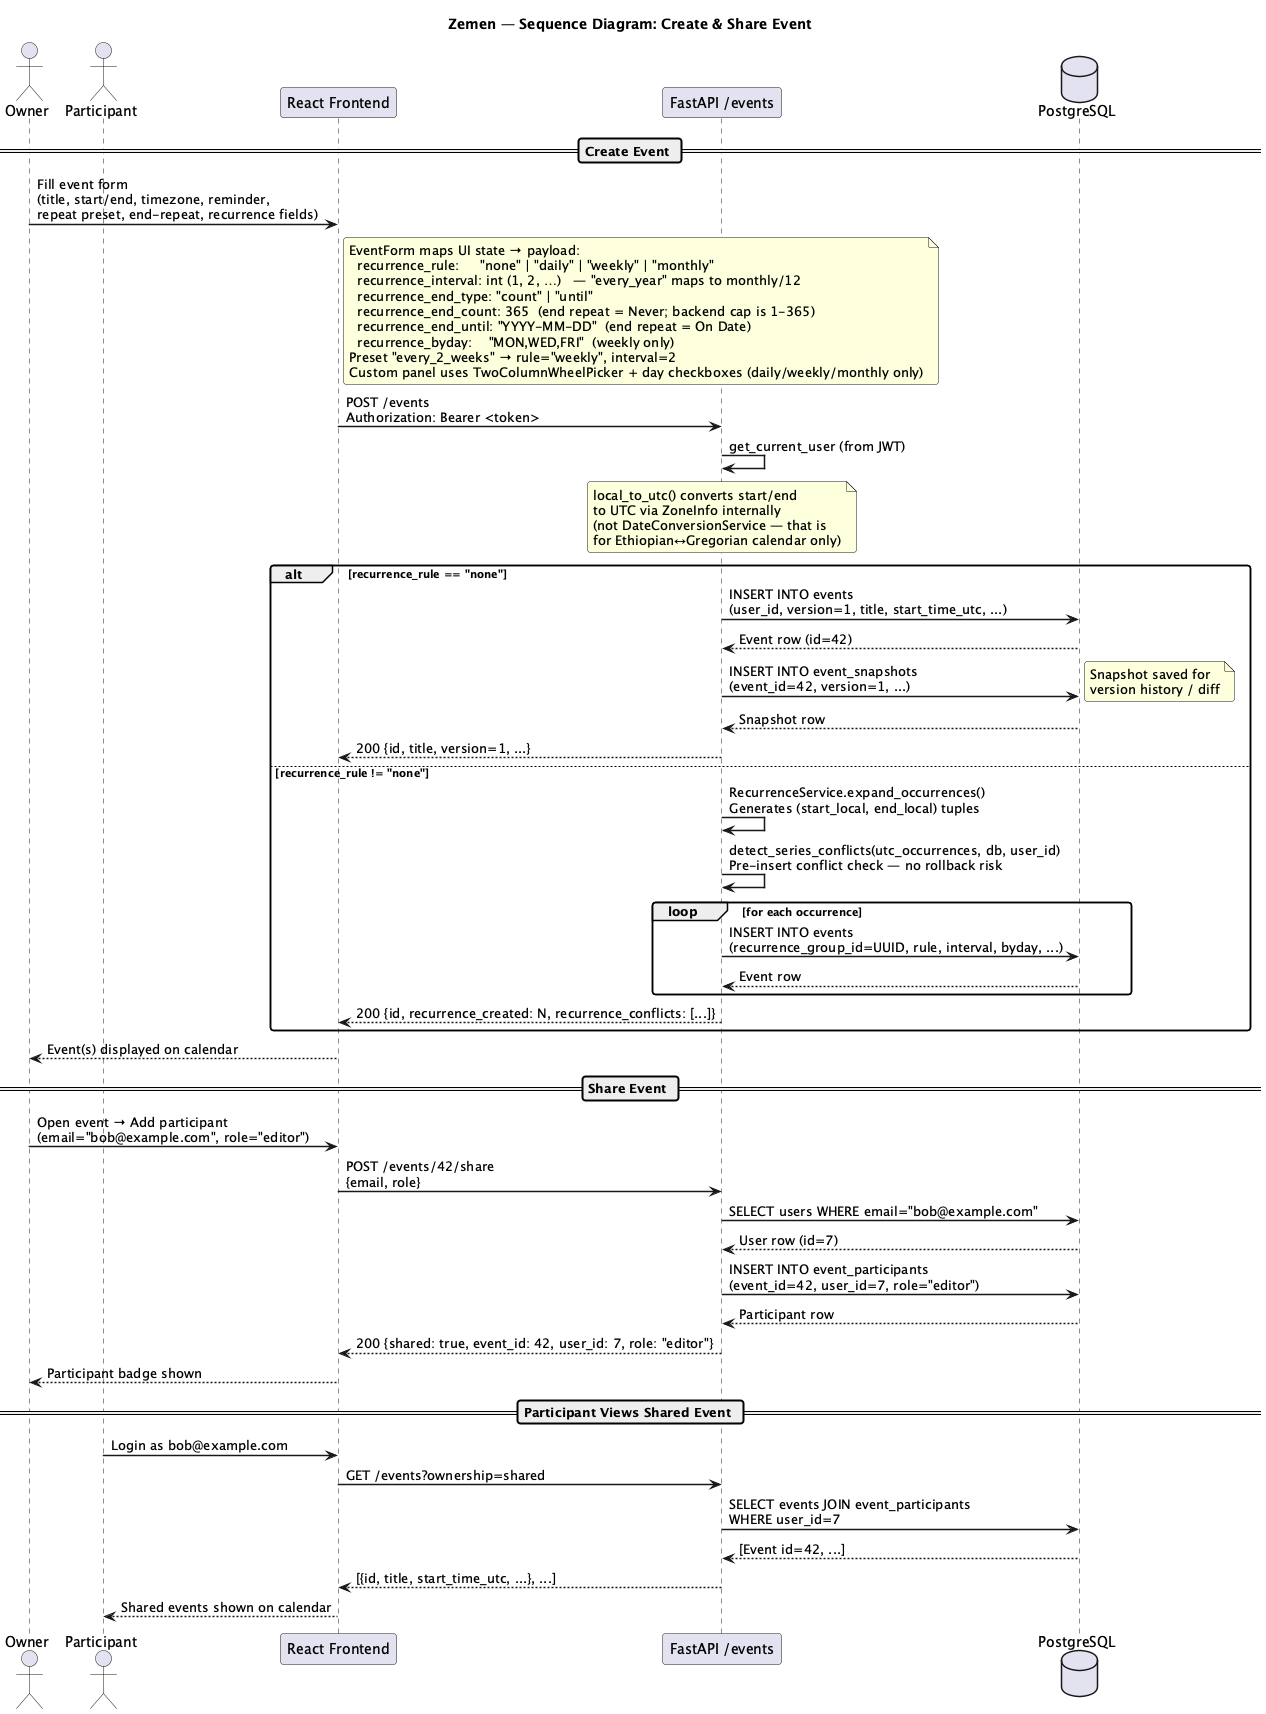

The diagram above was rendered by PlantUML. Its source (embedded in the PNG):
@startuml Sequence_Create_Event
title Zemen — Sequence Diagram: Create & Share Event

skinparam sequenceArrowThickness 1.5
skinparam roundcorner 6
skinparam FontName Arial

actor       "Owner"          as O
actor       "Participant"     as P
participant "React Frontend"  as FE
participant "FastAPI /events" as EV
database    "PostgreSQL"      as DB

== Create Event ==

O -> FE : Fill event form\n(title, start/end, timezone, reminder,\nrepeat preset, end-repeat, recurrence fields)
note right of FE
  EventForm maps UI state → payload:
    recurrence_rule:     "none" | "daily" | "weekly" | "monthly"
    recurrence_interval: int (1, 2, …)   — "every_year" maps to monthly/12
    recurrence_end_type: "count" | "until"
    recurrence_end_count: 365  (end repeat = Never; backend cap is 1-365)
    recurrence_end_until: "YYYY-MM-DD"  (end repeat = On Date)
    recurrence_byday:    "MON,WED,FRI"  (weekly only)
  Preset "every_2_weeks" → rule="weekly", interval=2
  Custom panel uses TwoColumnWheelPicker + day checkboxes (daily/weekly/monthly only)
end note
FE -> EV : POST /events\nAuthorization: Bearer <token>
EV -> EV : get_current_user (from JWT)
note over EV : local_to_utc() converts start/end\nto UTC via ZoneInfo internally\n(not DateConversionService — that is\nfor Ethiopian↔Gregorian calendar only)
alt recurrence_rule == "none"
  EV -> DB : INSERT INTO events\n(user_id, version=1, title, start_time_utc, ...)
  DB --> EV : Event row (id=42)
  EV -> DB : INSERT INTO event_snapshots\n(event_id=42, version=1, ...)
  note right : Snapshot saved for\nversion history / diff
  DB --> EV : Snapshot row
  EV --> FE : 200 {id, title, version=1, ...}
else recurrence_rule != "none"
  EV -> EV : RecurrenceService.expand_occurrences()\nGenerates (start_local, end_local) tuples
  EV -> EV : detect_series_conflicts(utc_occurrences, db, user_id)\nPre-insert conflict check — no rollback risk
  loop for each occurrence
    EV -> DB : INSERT INTO events\n(recurrence_group_id=UUID, rule, interval, byday, ...)
    DB --> EV : Event row
  end
  EV --> FE : 200 {id, recurrence_created: N, recurrence_conflicts: [...]}
end
FE --> O : Event(s) displayed on calendar

== Share Event ==

O -> FE : Open event → Add participant\n(email="bob@example.com", role="editor")
FE -> EV : POST /events/42/share\n{email, role}
EV -> DB : SELECT users WHERE email="bob@example.com"
DB --> EV : User row (id=7)
EV -> DB : INSERT INTO event_participants\n(event_id=42, user_id=7, role="editor")
DB --> EV : Participant row
EV --> FE : 200 {shared: true, event_id: 42, user_id: 7, role: "editor"}
FE --> O : Participant badge shown

== Participant Views Shared Event ==

P -> FE : Login as bob@example.com
FE -> EV : GET /events?ownership=shared
EV -> DB : SELECT events JOIN event_participants\nWHERE user_id=7
DB --> EV : [Event id=42, ...]
EV --> FE : [{id, title, start_time_utc, ...}, ...]
FE --> P : Shared events shown on calendar

@enduml